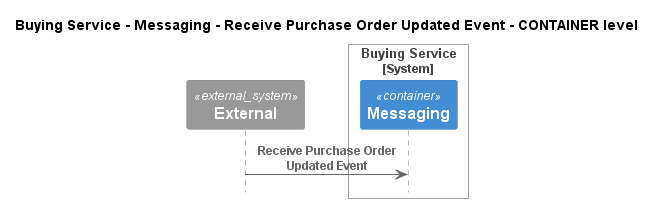

The diagram above was rendered by PlantUML. Its source (embedded in the PNG):
@startuml
!pragma layout smetana
!include ..\..\..\..\..\..\.c4s\C4_Sequence.puml

title Buying Service - Messaging - Receive Purchase Order Updated Event - CONTAINER level

System_Ext(C4InterFlow.SoftwareSystems.ExternalSystem, "External", "")

System_Boundary(ECommercePlatform.SoftwareSystems.BuyingService, "Buying Service")
    Container(ECommercePlatform.SoftwareSystems.BuyingService.Containers.Messaging, "Messaging", "", "")
Boundary_End()

Rel(C4InterFlow.SoftwareSystems.ExternalSystem, ECommercePlatform.SoftwareSystems.BuyingService.Containers.Messaging, "Receive Purchase Order Updated Event")


@enduml